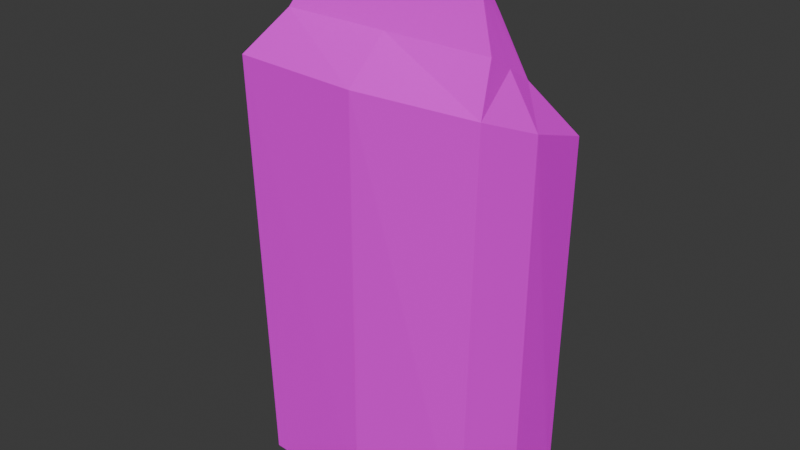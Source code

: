 # Source: GrillCoalPack01.blend  (saved by Blender 4.2.66; exported with 4.5.12 LTS)
import bpy
from mathutils import Matrix  # noqa: F401  (used for matrix-valued properties, if any)

bpy.ops.wm.read_factory_settings(use_empty=True)
scene = bpy.context.scene
scene.name = 'Scene'

# ---- collections
col_collection = bpy.data.collections.new('Collection'); scene.collection.children.link(col_collection)

# ---- images (referenced by path relative to the original .blend; pixels are not part of the script)
import os
ASSET_DIR = os.environ.get("B2B_ASSET_DIR", "")  # directory of the original .blend (textures are referenced by path, not embedded)
HERE = os.path.dirname(os.path.abspath(__file__))  # packed textures are extracted next to this script under _unpacked/

def load_image(name, relpath, width, height, colorspace="sRGB"):
    """Load a texture the original file referenced (path relative to the .blend, or extracted next to this script)."""
    p = next((c for c in (os.path.join(HERE, relpath), os.path.join(ASSET_DIR, relpath)) if relpath and os.path.exists(c)), "")
    if p:
        img = bpy.data.images.load(p, check_existing=True)
        img.name = name
    else:  # same state as the original file: an image datablock whose file is absent (Cycles renders it pink)
        img = bpy.data.images.new(name, width, height)
        img.source = "FILE"
        img.filepath = "//" + (relpath or name)
    img.colorspace_settings.name = colorspace
    return img
img_grillcoalpack01_a_jpg = load_image('GrillCoalPack01_a.jpg', 'GrillCoalPack01_a.jpg', 1024, 1024, 'sRGB')

# ---- materials (node trees are filled in below, after node groups)
mat_primary = bpy.data.materials.new('Primary')
mat_primary.alpha_threshold = 0.0
mat_primary.use_transparent_shadow = False
mat_primary.roughness = 0.5
mat_primary.line_color = (0.0, 0.0, 0.0, 1.0)

# ---- material node trees
mat_primary.use_nodes = True; mat_primary.node_tree.nodes.clear()
_N = mat_primary.node_tree.nodes; _L = mat_primary.node_tree.links
n0 = _N.new('ShaderNodeOutputMaterial'); n0.name = 'Material Output'; n0.location = (300, 300)
n1 = _N.new('ShaderNodeBsdfPrincipled'); n1.name = 'Principled BSDF'; n1.location = (10, 300)
n1.inputs[3].default_value = 1.45
n1.inputs[13].default_value = 0.05
n2 = _N.new('ShaderNodeTexImage'); n2.name = 'Image Texture'; n2.location = (-280, 280)
n2.image = img_grillcoalpack01_a_jpg
n2.interpolation = 'Closest'
_L.new(n1.outputs[0], n0.inputs[0])
_L.new(n2.outputs[0], n1.inputs[0])
n0.is_active_output = True

# ---- world
world_world = bpy.data.worlds.new('World'); scene.world = world_world
world_world.use_nodes = True; world_world.node_tree.nodes.clear()
_N = world_world.node_tree.nodes; _L = world_world.node_tree.links
n0 = _N.new('ShaderNodeOutputWorld'); n0.name = 'World Output'; n0.location = (300, 300)
n1 = _N.new('ShaderNodeBackground'); n1.name = 'Background'; n1.location = (10, 300)
n1.inputs[0].default_value = (0.05088, 0.05088, 0.05088, 1.0)
_L.new(n1.outputs[0], n0.inputs[0])
n0.is_active_output = True
world_world.color = (0.05088, 0.05088, 0.05088)
world_world.use_sun_shadow = False
world_world.sun_shadow_jitter_overblur = 0.0

# ---- meshes
me_cube_001 = bpy.data.meshes.new('Cube.001')
me_cube_001.from_pydata([(-0.2526, -0.1366, 0.0), (-0.1493, 0.0, 1.168), (-0.2454, 0.1239, 0.0), (0.2542, -0.1312, 0.01272), (0.1493, 0.0, 1.156), (0.2925, 0.134, 0.01272), (0.2653, -0.1222, 0.9129), (0.2925, 0.1519, 0.8091), (-0.2925, 0.1519, 0.8091), (-0.2872, -0.1371, 0.9164), (0.1922, 0.02544, 1.052), (0.2359, 0.05697, 0.9305), (-0.1922, 0.02544, 1.052), (-0.2359, 0.05697, 0.9305), (-0.2359, -0.05697, 1.001), (-0.1922, -0.02544, 1.087), (0.1922, -0.02544, 1.087), (0.2359, -0.05697, 1.001), (0.0, 0.1519, 0.0), (0.0, -0.1519, 0.0), (0.0, 0.0, 1.173), (0.0, -0.1519, 0.9155), (0.0, 0.1519, 0.8091), (0.0, 0.05697, 0.9305), (0.0, 0.02544, 1.052), (0.0, -0.05697, 1.001), (-1.49e-08, -0.02544, 1.087), (-0.2925, 0.0, 0.0), (0.2925, 0.0, 0.0), (0.2997, 0.0, 0.8623), (-0.3181, 0.0, 0.8623), (-0.2359, 7.451e-09, 0.966), (-0.1922, 1.863e-09, 1.07), (0.2359, 3.725e-09, 0.966), (0.1922, 0.0, 1.07), (0.0, 0.0, 0.01127)], [], [(32, 31, 14, 15), (24, 20, 4, 10), (30, 31, 13, 8), (26, 20, 1, 15), (35, 28, 3, 19), (19, 21, 9, 0), (28, 29, 6, 3), (18, 22, 7, 5), (27, 30, 8, 2), (22, 23, 11, 7), (23, 24, 10, 11), (21, 25, 14, 9), (25, 26, 15, 14), (15, 1, 12, 32), (29, 7, 11, 33), (33, 34, 16, 17), (10, 4, 16, 34), (17, 16, 26, 25), (6, 17, 25, 21), (13, 12, 24, 23), (8, 13, 23, 22), (2, 8, 22, 18), (3, 6, 21, 19), (27, 35, 19, 0), (16, 4, 20, 26), (12, 1, 20, 24), (2, 18, 35, 27), (11, 10, 34, 33), (6, 29, 33, 17), (0, 9, 30, 27), (5, 7, 29, 28), (18, 5, 28, 35), (9, 14, 31, 30), (12, 13, 31, 32)])
_uv = me_cube_001.uv_layers.new(name='UVMap')
_uv.uv.foreach_set('vector', [0.8676, 0.8789, 0.8603, 0.7812, 0.8088, 0.8203, 0.8456, 0.8984, 0.2316, 0.9349, 0.2353, 1.0, 0.06618, 1.0, 0.05882, 0.9349, 0.8566, 0.6875, 0.8603, 0.7812, 0.9118, 0.7422, 0.9779, 0.6328, 0.2362, 0.9361, 0.2408, 0.9999, 0.0723, 0.9999, 0.06293, 0.9361, 0.864, 0.2422, 0.864, 0.01562, 0.9706, 0.01562, 0.9706, 0.2422, 0.2426, 0.0, 0.2426, 0.8047, 0.4559, 0.8047, 0.4779, 0.0, 0.6004, 4.915e-05, 0.6004, 0.7274, 0.4798, 0.7722, 0.4798, 4.917e-05, 0.2353, 0.0, 0.2279, 0.8047, 0.4485, 0.8047, 0.4706, 0.0, 0.8676, 0.0, 0.8676, 0.7266, 0.7353, 0.6797, 0.7353, 0.0, 0.2243, 0.8047, 0.2279, 0.8698, 0.05147, 0.8698, 0.04412, 0.8047, 0.2279, 0.8698, 0.2316, 0.9349, 0.05882, 0.9349, 0.05147, 0.8698, 0.227, 0.8083, 0.2316, 0.8722, 0.05356, 0.8722, 0.04419, 0.8083, 0.2316, 0.8722, 0.2362, 0.9361, 0.06293, 0.9361, 0.05356, 0.8722, 0.8456, 0.8984, 0.875, 0.9688, 0.8897, 0.8594, 0.8676, 0.8789, 0.5956, 0.6875, 0.7206, 0.6875, 0.6176, 0.7656, 0.5735, 0.7734, 0.5735, 0.7734, 0.5478, 0.8438, 0.5294, 0.8516, 0.5294, 0.7812, 0.5662, 0.8359, 0.5221, 0.9375, 0.5294, 0.8516, 0.5478, 0.8438, 0.4097, 0.8722, 0.4096, 0.9361, 0.2362, 0.9361, 0.2316, 0.8722, 0.4099, 0.8083, 0.4097, 0.8722, 0.2316, 0.8722, 0.227, 0.8083, 0.4044, 0.8698, 0.4044, 0.9349, 0.2316, 0.9349, 0.2279, 0.8698, 0.4044, 0.8047, 0.4044, 0.8698, 0.2279, 0.8698, 0.2243, 0.8047, 0.0, 0.0, 0.007353, 0.8047, 0.2279, 0.8047, 0.2353, 0.0, 0.0, 0.0, 0.02206, 0.8047, 0.2426, 0.8047, 0.2426, 0.0, 0.864, 0.4688, 0.864, 0.2422, 0.9706, 0.2422, 0.9706, 0.4688, 0.4096, 0.9361, 0.4094, 0.9999, 0.2408, 0.9999, 0.2362, 0.9361, 0.4044, 0.9349, 0.4044, 1.0, 0.2353, 1.0, 0.2316, 0.9349, 0.7574, 0.4688, 0.7574, 0.2422, 0.864, 0.2422, 0.864, 0.4688, 0.6176, 0.7656, 0.5662, 0.8359, 0.5478, 0.8438, 0.5735, 0.7734, 0.4706, 0.6875, 0.5956, 0.6875, 0.5735, 0.7734, 0.5294, 0.7812, 1.0, 0.0, 1.0, 0.7734, 0.8676, 0.7266, 0.8676, 0.0, 0.721, 4.914e-05, 0.721, 0.6826, 0.6004, 0.7274, 0.6004, 4.915e-05, 0.7574, 0.2422, 0.7574, 0.01562, 0.864, 0.01562, 0.864, 0.2422, 0.7353, 0.7422, 0.8088, 0.8203, 0.8603, 0.7812, 0.8566, 0.6875, 0.8897, 0.8594, 0.9118, 0.7422, 0.8603, 0.7812, 0.8676, 0.8789])
me_cube_001.materials.append(mat_primary)
me_cube_001.update()

# ---- objects
ob_grillcoalpack01 = bpy.data.objects.new('GrillCoalPack01', me_cube_001)

# ---- transforms, parenting, visibility, modifiers, constraints
ob_grillcoalpack01.location = (0.0, 0.0, 0.0)

# ---- collection membership
col_collection.objects.link(ob_grillcoalpack01)

# ---- scene / render settings (as saved in the file)
scene.frame_start = 1; scene.frame_end = 250; scene.frame_set(1)
scene.render.engine = 'BLENDER_EEVEE_NEXT'
scene.cycles.sampling_pattern = 'TABULATED_SOBOL'
scene.eevee.ray_tracing_options.trace_max_roughness = 0.0
bpy.context.view_layer.update()

# ---- added for rendering (the .blend has no active camera and no usable light): camera, sun
cam_auto = bpy.data.cameras.new('AutoCamera')
cam_auto.lens = 50.0
cam_auto.sensor_width = 36.0
cam_auto.clip_end = 1000.0
ob_auto_camera = bpy.data.objects.new('AutoCamera', cam_auto)
scene.collection.objects.link(ob_auto_camera)
ob_auto_camera.location = (1.24943, -1.51038, 1.59358)
ob_auto_camera.rotation_euler = (1.09748, -7.21219e-08, 0.694738)
scene.camera = ob_auto_camera
light_auto_sun = bpy.data.lights.new('AutoSun', 'SUN')
light_auto_sun.energy = 3.0
light_auto_sun.angle = 0.0523599
ob_auto_sun = bpy.data.objects.new('AutoSun', light_auto_sun)
scene.collection.objects.link(ob_auto_sun)
ob_auto_sun.rotation_euler = (0.872665, 0.174533, 0.523599)
bpy.context.view_layer.update()
